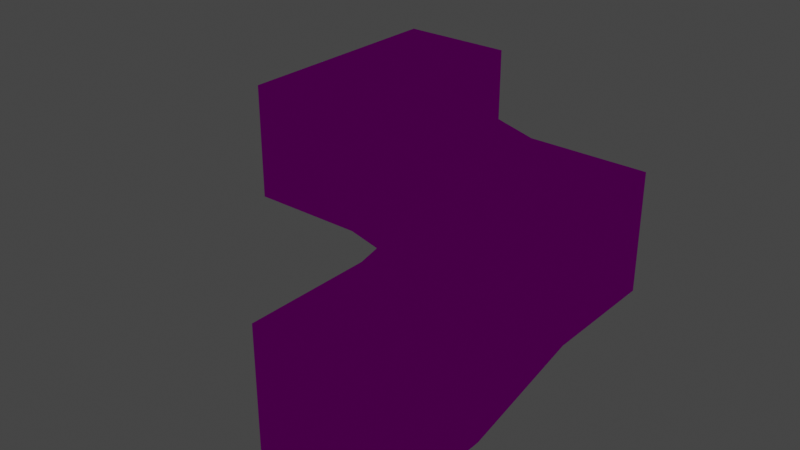 # Source: models.blend  (saved by Blender 4.1.24; exported with 4.5.12 LTS)
import bpy
from mathutils import Matrix  # noqa: F401  (used for matrix-valued properties, if any)

bpy.ops.wm.read_factory_settings(use_empty=True)
scene = bpy.context.scene
scene.name = 'Scene3'

# ---- images (referenced by path relative to the original .blend; pixels are not part of the script)
import os
ASSET_DIR = os.environ.get("B2B_ASSET_DIR", "")  # directory of the original .blend (textures are referenced by path, not embedded)
HERE = os.path.dirname(os.path.abspath(__file__))  # packed textures are extracted next to this script under _unpacked/

def load_image(name, relpath, width, height, colorspace="sRGB"):
    """Load a texture the original file referenced (path relative to the .blend, or extracted next to this script)."""
    p = next((c for c in (os.path.join(HERE, relpath), os.path.join(ASSET_DIR, relpath)) if relpath and os.path.exists(c)), "")
    if p:
        img = bpy.data.images.load(p, check_existing=True)
        img.name = name
    else:  # same state as the original file: an image datablock whose file is absent (Cycles renders it pink)
        img = bpy.data.images.new(name, width, height)
        img.source = "FILE"
        img.filepath = "//" + (relpath or name)
    img.colorspace_settings.name = colorspace
    return img
img_stone2_png = load_image('stone2.png', 'stone2.png', 1024, 1024, 'sRGB')
img_cube_png = load_image('cube.png', 'cube.png', 1024, 1024, 'sRGB')

# ---- materials (node trees are filled in below, after node groups)
mat_stone2 = bpy.data.materials.new('Stone2')
mat_stone2.alpha_threshold = 0.0
mat_stone2.use_backface_culling = True
mat_stone2.use_transparent_shadow = False
mat_stone2.roughness = 0.5
mat_stone2.line_color = (0.0, 0.0, 0.0, 1.0)
mat_cube = bpy.data.materials.new('Cube')
mat_cube.use_transparent_shadow = False

# ---- material node trees
mat_stone2.use_nodes = True; mat_stone2.node_tree.nodes.clear()
_N = mat_stone2.node_tree.nodes; _L = mat_stone2.node_tree.links
n0 = _N.new('ShaderNodeOutputMaterial'); n0.name = 'Material Output'; n0.location = (300, 300)
n1 = _N.new('ShaderNodeBsdfPrincipled'); n1.name = 'Principled BSDF'; n1.location = (10, 300)
n1.distribution = 'GGX'
n1.subsurface_method = 'RANDOM_WALK_SKIN'
n1.inputs[2].default_value = 0.0
n1.inputs[3].default_value = 0.0
n1.inputs[11].default_value = 1.01
n1.inputs[13].default_value = 0.0
n1.inputs[14].default_value = (0.0, 0.0, 0.0, 1.0)
n1.inputs[20].default_value = 0.0
n1.inputs[21].default_value = 0.0
n1.inputs[25].default_value = 0.0
n1.inputs[27].default_value = (0.0, 0.0, 0.0, 1.0)
n2 = _N.new('ShaderNodeTexImage'); n2.name = 'Image Texture'; n2.location = (-280, 260)
n2.image = img_stone2_png
n2.interpolation = 'Closest'
_L.new(n1.outputs[0], n0.inputs[0])
_L.new(n2.outputs[0], n1.inputs[0])
n0.is_active_output = True
mat_cube.use_nodes = True; mat_cube.node_tree.nodes.clear()
_N = mat_cube.node_tree.nodes; _L = mat_cube.node_tree.links
n0 = _N.new('ShaderNodeBsdfPrincipled'); n0.name = 'Principled BSDF'; n0.location = (10, 300)
n1 = _N.new('ShaderNodeOutputMaterial'); n1.name = 'Material Output'; n1.location = (300, 300)
n2 = _N.new('ShaderNodeTexImage'); n2.name = 'Image Texture'; n2.location = (-280, 260)
n2.image = img_cube_png
n2.interpolation = 'Closest'
_L.new(n0.outputs[0], n1.inputs[0])
_L.new(n2.outputs[0], n0.inputs[0])
n1.is_active_output = True

# ---- world
world_world_001 = bpy.data.worlds.new('World.001'); scene.world = world_world_001
world_world_001.use_nodes = True; world_world_001.node_tree.nodes.clear()
_N = world_world_001.node_tree.nodes; _L = world_world_001.node_tree.links
n0 = _N.new('ShaderNodeBackground'); n0.name = 'Background'; n0.location = (10, 300)
n0.inputs[0].default_value = (0.05, 0.05, 0.05, 1.0)
n1 = _N.new('ShaderNodeOutputWorld'); n1.name = 'World Output'; n1.location = (300, 300)
_L.new(n0.outputs[0], n1.inputs[0])
n1.is_active_output = True
world_world_001.use_sun_shadow = False
world_world_001.sun_shadow_jitter_overblur = 0.0

# ---- lights
light_point = bpy.data.lights.new('Point', 'POINT')
light_point.color = (1.0, 0.485, 0.1197)
light_point.transmission_factor = 0.0
light_point.energy = 100.0
light_point.shadow_maximum_resolution = 0.006
light_point.use_absolute_resolution = True
light_point_001 = bpy.data.lights.new('Point.001', 'POINT')
light_point_001.color = (0.05908, 0.2306, 1.0)
light_point_001.transmission_factor = 0.0
light_point_001.energy = 100.0
light_point_001.shadow_maximum_resolution = 0.006
light_point_001.use_absolute_resolution = True

# ---- meshes
me_cube = bpy.data.meshes.new('Cube')
me_cube.from_pydata([(1.0, 1.0, 1.0), (1.0, 1.0, -1.0), (1.0, -1.0, 1.0), (1.0, -1.0, -1.0), (-1.0, 1.0, 1.0), (-1.0, 1.0, -1.0), (-1.0, -1.0, 1.0), (-1.0, -1.0, -1.0), (1.0, 3.0, -0.5), (-1.0, 3.0, -0.5), (1.0, 3.0, 1.5), (-1.0, 3.0, 1.5), (1.0, 5.0, -0.5), (-1.0, 5.0, -0.5), (1.0, 5.0, 1.5), (-1.0, 5.0, 1.5), (-3.0, 3.0, 2.0), (-3.0, 3.0, 0.0), (-3.0, 5.0, 2.0), (-3.0, 5.0, 0.0), (-5.0, 3.0, 2.0), (-5.0, 3.0, 0.0), (-5.0, 5.0, 2.0), (-5.0, 5.0, 0.0), (-3.0, 7.0, 2.0), (-3.0, 7.0, 0.0), (-5.0, 7.0, 2.0), (-5.0, 7.0, 0.0)], [], [(11, 10, 0, 4), (2, 0, 1, 3), (6, 2, 3, 7), (6, 4, 0, 2), (10, 8, 1, 0), (14, 12, 8, 10), (14, 15, 13, 12), (4, 6, 7, 5), (3, 1, 5, 7), (15, 14, 10, 11), (18, 19, 13, 15), (25, 27, 23, 19), (8, 9, 5, 1), (16, 18, 15, 11), (26, 24, 18, 22), (20, 22, 18, 16), (9, 11, 4, 5), (12, 13, 9, 8), (21, 20, 16, 17), (23, 21, 17, 19), (19, 17, 9, 13), (17, 16, 11, 9), (27, 26, 22, 23), (23, 22, 20, 21), (24, 25, 19, 18), (26, 27, 25, 24)])
_uv = me_cube.uv_layers.new(name='UVMap')
_uv.uv.foreach_set('vector', [1.0, 0.9469, 0.0, 0.9469, 0.0, 0.04942, 1.0, 0.04942, 1.0, 1.0, 0.05309, 1.0, 0.05309, 0.0, 1.0, 0.0, 1.0, 1.0, 0.0, 1.0, 0.0, 0.0, 1.0, 0.0, 1.0, 1.0, 0.05309, 1.0, 0.05309, 0.0, 1.0, 0.0, 1.0, 0.9469, 0.0, 0.9469, 0.0, 0.05126, 1.0, 0.05126, 1.0, 1.0, 0.0, 1.0, 0.0, 0.05126, 1.0, 0.05126, 1.0, 1.0, 0.05309, 1.0, 0.05309, 0.0, 1.0, 0.0, 0.9506, 1.0, 0.0, 1.0, 0.0, 0.0, 0.9506, 0.0, 1.0, 1.0, 0.05675, 1.0, 0.05675, 0.0, 1.0, 0.0, 0.9506, 1.0, 0.0, 1.0, 0.0, 0.05126, 0.9506, 0.05126, 1.0, 1.0, 0.0, 1.0, 0.0, 0.05309, 1.0, 0.05309, 1.0, 1.0, 0.0, 1.0, 0.0, 0.05309, 1.0, 0.05309, 1.0, 0.9469, 0.0, 0.9469, 0.0, 0.05492, 1.0, 0.05492, 1.0, 0.9487, 0.0, 0.9487, 0.0, 0.05126, 1.0, 0.05126, 1.0, 1.0, 0.0, 1.0, 0.0, 0.05126, 1.0, 0.05126, 1.0, 1.0, 0.05675, 1.0, 0.05675, 0.04942, 1.0, 0.04942, 1.0, 1.0, 0.0, 1.0, 0.0, 0.04942, 1.0, 0.04942, 1.0, 1.0, 0.05492, 1.0, 0.05492, 0.05309, 1.0, 0.05309, 1.0, 1.0, 0.0, 1.0, 0.0, 0.05126, 1.0, 0.05126, 0.9506, 1.0, 0.0, 1.0, 0.0, 0.05126, 0.9506, 0.05126, 1.0, 0.9469, 0.0, 0.9469, 0.0, 0.05675, 1.0, 0.05675, 1.0, 0.9451, 0.0, 0.9451, 0.0, 0.0, 1.0, 0.0, 1.0, 1.0, 0.0, 1.0, 0.0, 0.05126, 1.0, 0.05126, 1.0, 0.9469, 0.0, 0.9469, 0.0, 0.0, 1.0, 0.0, 1.0, 1.0, 0.0, 1.0, 0.0, 0.0, 1.0, 0.0, 1.0, 1.0, 0.0, 1.0, 0.0, 0.0, 1.0, 0.0])
me_cube.materials.append(mat_stone2)
me_cube.use_mirror_vertex_groups = False
me_cube.update()
me_cube_003 = bpy.data.meshes.new('Cube.003')
me_cube_003.from_pydata([(-1.0, -1.0, -1.0), (-1.0, -1.0, 1.0), (-1.0, 1.0, -1.0), (-1.0, 1.0, 1.0), (1.0, -1.0, -1.0), (1.0, -1.0, 1.0), (1.0, 1.0, -1.0), (1.0, 1.0, 1.0)], [], [(0, 1, 3, 2), (2, 3, 7, 6), (6, 7, 5, 4), (4, 5, 1, 0), (2, 6, 4, 0), (7, 3, 1, 5)])
_uv = me_cube_003.uv_layers.new(name='UVMap')
_uv.uv.foreach_set('vector', [0.0, 0.008178, 1.0, 0.008178, 1.0, 0.2582, 0.0, 0.2582, 0.0, 0.2495, 1.0, 0.2495, 1.0, 0.4995, 0.0, 0.4995, 0.0, 0.4981, 1.0, 0.4981, 1.0, 0.7481, 0.0, 0.7481, 0.0, 0.2601, 1.0, 0.2601, 1.0, 0.5101, 0.0, 0.5101, 0.0, 0.008178, 1.0, 0.008178, 1.0, 0.2582, 0.0, 0.2582, 0.0, 0.75, 1.0, 0.75, 1.0, 1.0, 0.0, 1.0])
me_cube_003.materials.append(mat_cube)
me_cube_003.update()

# ---- objects
ob_cube_001 = bpy.data.objects.new('Cube.001', me_cube)
ob_cube_003 = bpy.data.objects.new('Cube.003', me_cube_003)
ob_point = bpy.data.objects.new('Point', light_point)
ob_point_001 = bpy.data.objects.new('Point.001', light_point_001)

# ---- transforms, parenting, visibility, modifiers, constraints
ob_cube_001.location = (0.0, 0.0, 1.0)
ob_cube_001.lock_rotations_4d = False
ob_cube_001.empty_display_type = 'ARROWS'
ob_cube_001.lineart.crease_threshold = 0.0
ob_cube_003.location = (0.0, 0.0, 0.0)
ob_cube_003.scale = (0.125, 0.125, 0.125)
ob_point.location = (0.0, 1.131, 0.936)
ob_point_001.location = (-4.32, 5.44, 1.894)

# ---- collection membership
scene.collection.objects.link(ob_cube_001)
scene.collection.objects.link(ob_cube_003)
scene.collection.objects.link(ob_point)
scene.collection.objects.link(ob_point_001)

# ---- scene / render settings (as saved in the file)
scene.frame_start = 1; scene.frame_end = 250; scene.frame_set(1)
scene.render.engine = 'BLENDER_EEVEE_NEXT'
scene.render.image_settings.exr_codec = 'NONE'
scene.render.simplify_subdivision_render = 0
scene.render.simplify_child_particles_render = 0.0
scene.cycles.sampling_pattern = 'TABULATED_SOBOL'
scene.eevee.use_shadows = False
scene.eevee.ray_tracing_options.trace_max_roughness = 0.0
scene.view_settings.view_transform = 'Filmic'
bpy.context.view_layer.update()

# ---- added for rendering (the .blend has no active camera): camera
cam_auto = bpy.data.cameras.new('AutoCamera')
cam_auto.lens = 50.0
cam_auto.sensor_width = 36.0
cam_auto.clip_end = 1000.0
ob_auto_camera = bpy.data.objects.new('AutoCamera', cam_auto)
scene.collection.objects.link(ob_auto_camera)
ob_auto_camera.location = (7.69349, -8.63219, 9.1923)
ob_auto_camera.rotation_euler = (1.09748, -7.21219e-08, 0.694738)
scene.camera = ob_auto_camera
bpy.context.view_layer.update()
